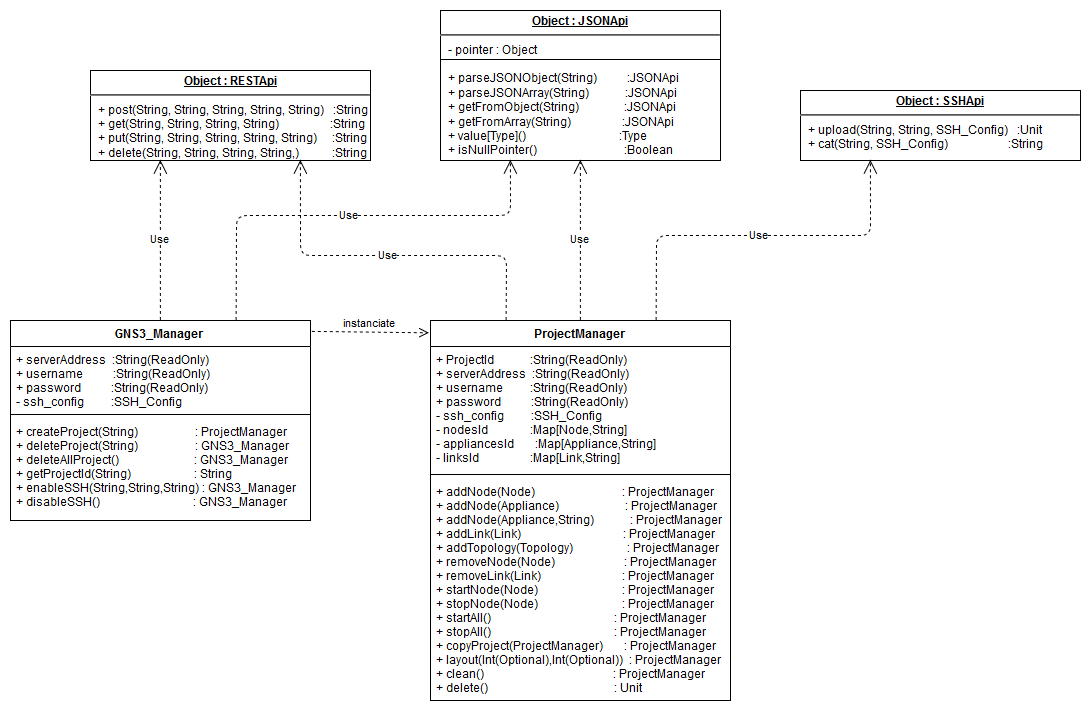

The diagram above was exported from draw.io. Its source (the exported page's mxGraphModel, read from the mxfile embedded in the PNG):
<mxGraphModel dx="1443" dy="824" grid="1" gridSize="10" guides="1" tooltips="1" connect="1" arrows="1" fold="1" page="1" pageScale="1" pageWidth="12000" pageHeight="1200" math="0" shadow="0">
  <root>
    <mxCell id="0" />
    <mxCell id="1" parent="0" />
    <mxCell id="2" value="GNS3_Manager" style="swimlane;fontStyle=1;align=center;verticalAlign=top;childLayout=stackLayout;horizontal=1;startSize=26;horizontalStack=0;resizeParent=1;resizeParentMax=0;resizeLast=0;collapsible=1;marginBottom=0;" vertex="1" parent="1">
      <mxGeometry x="350" y="568" width="300" height="200" as="geometry" />
    </mxCell>
    <mxCell id="3" value="+ serverAddress  :String(ReadOnly)&#10;+ username          :String(ReadOnly)&#10;+ password          :String(ReadOnly)&#10;- ssh_config         :SSH_Config&#10;&#10;" style="text;strokeColor=none;fillColor=none;align=left;verticalAlign=top;spacingLeft=4;spacingRight=4;overflow=hidden;rotatable=0;points=[[0,0.5],[1,0.5]];portConstraint=eastwest;" vertex="1" parent="2">
      <mxGeometry y="26" width="300" height="64" as="geometry" />
    </mxCell>
    <mxCell id="4" value="" style="line;strokeWidth=1;fillColor=none;align=left;verticalAlign=middle;spacingTop=-1;spacingLeft=3;spacingRight=3;rotatable=0;labelPosition=right;points=[];portConstraint=eastwest;" vertex="1" parent="2">
      <mxGeometry y="90" width="300" height="8" as="geometry" />
    </mxCell>
    <mxCell id="5" value="+ createProject(String)                   : ProjectManager&#10;+ deleteProject(String)                   : GNS3_Manager&#10;+ deleteAllProject()                         : GNS3_Manager&#10;+ getProjectId(String)                     : String&#10;+ enableSSH(String,String,String) : GNS3_Manager&#10;+ disableSSH()                               : GNS3_Manager" style="text;strokeColor=none;fillColor=none;align=left;verticalAlign=top;spacingLeft=4;spacingRight=4;overflow=hidden;rotatable=0;points=[[0,0.5],[1,0.5]];portConstraint=eastwest;" vertex="1" parent="2">
      <mxGeometry y="98" width="300" height="102" as="geometry" />
    </mxCell>
    <mxCell id="6" value="ProjectManager" style="swimlane;fontStyle=1;align=center;verticalAlign=top;childLayout=stackLayout;horizontal=1;startSize=26;horizontalStack=0;resizeParent=1;resizeParentMax=0;resizeLast=0;collapsible=1;marginBottom=0;" vertex="1" parent="1">
      <mxGeometry x="770" y="568" width="300" height="380" as="geometry" />
    </mxCell>
    <mxCell id="7" value="+ ProjectId            :String(ReadOnly)&#10;+ serverAddress  :String(ReadOnly)&#10;+ username         :String(ReadOnly)&#10;+ password          :String(ReadOnly)&#10;- ssh_config         :SSH_Config&#10;- nodesId              :Map[Node,String]&#10;- appliancesId       :Map[Appliance,String]&#10;- linksId                 :Map[Link,String]" style="text;strokeColor=none;fillColor=none;align=left;verticalAlign=top;spacingLeft=4;spacingRight=4;overflow=hidden;rotatable=0;points=[[0,0.5],[1,0.5]];portConstraint=eastwest;" vertex="1" parent="6">
      <mxGeometry y="26" width="300" height="124" as="geometry" />
    </mxCell>
    <mxCell id="8" value="" style="line;strokeWidth=1;fillColor=none;align=left;verticalAlign=middle;spacingTop=-1;spacingLeft=3;spacingRight=3;rotatable=0;labelPosition=right;points=[];portConstraint=eastwest;" vertex="1" parent="6">
      <mxGeometry y="150" width="300" height="8" as="geometry" />
    </mxCell>
    <mxCell id="9" value="+ addNode(Node)                             : ProjectManager&#10;+ addNode(Appliance)                      : ProjectManager&#10;+ addNode(Appliance,String)            : ProjectManager&#10;+ addLink(Link)                                  : ProjectManager&#10;+ addTopology(Topology)                  : ProjectManager&#10;+ removeNode(Node)                       : ProjectManager&#10;+ removeLink(Link)                           : ProjectManager&#10;+ startNode(Node)                            : ProjectManager&#10;+ stopNode(Node)                            : ProjectManager&#10;+ startAll()                                         : ProjectManager&#10;+ stopAll()                                         : ProjectManager&#10;+ copyProject(ProjectManager)       : ProjectManager&#10;+ layout(Int(Optional),Int(Optional))  : ProjectManager&#10;+ clean()                                           : ProjectManager&#10;+ delete()                                          : Unit" style="text;strokeColor=none;fillColor=none;align=left;verticalAlign=top;spacingLeft=4;spacingRight=4;overflow=hidden;rotatable=0;points=[[0,0.5],[1,0.5]];portConstraint=eastwest;" vertex="1" parent="6">
      <mxGeometry y="158" width="300" height="222" as="geometry" />
    </mxCell>
    <mxCell id="10" value="instanciate" style="html=1;verticalAlign=bottom;endArrow=open;dashed=1;endSize=8;exitX=1.004;exitY=0.055;exitDx=0;exitDy=0;exitPerimeter=0;entryX=-0.007;entryY=0.034;entryDx=0;entryDy=0;entryPerimeter=0;" edge="1" source="2" target="6" parent="1">
      <mxGeometry relative="1" as="geometry">
        <mxPoint x="590" y="438" as="sourcePoint" />
        <mxPoint x="510" y="438" as="targetPoint" />
      </mxGeometry>
    </mxCell>
    <mxCell id="11" value="&lt;p style=&quot;margin: 0px ; margin-top: 4px ; text-align: center ; text-decoration: underline&quot;&gt;&lt;b&gt;Object : RESTApi&lt;/b&gt;&lt;/p&gt;&lt;hr&gt;&lt;p style=&quot;margin: 0px ; margin-left: 8px&quot;&gt;+ post(String, String, String, String, String)&amp;nbsp;&amp;nbsp; :String&lt;br&gt;&lt;/p&gt;&lt;p style=&quot;margin: 0px ; margin-left: 8px&quot;&gt;+ get(String, String, String, String)&amp;nbsp;&amp;nbsp;&amp;nbsp;&amp;nbsp;&amp;nbsp;&amp;nbsp;&amp;nbsp;&amp;nbsp;&amp;nbsp;&amp;nbsp;&amp;nbsp;&amp;nbsp;&amp;nbsp;&amp;nbsp;&amp;nbsp;&amp;nbsp; :String&lt;/p&gt;&lt;p style=&quot;margin: 0px ; margin-left: 8px&quot;&gt;+ put(String, String, String, String, String)&amp;nbsp;&amp;nbsp;&amp;nbsp;&amp;nbsp; :String&lt;/p&gt;&lt;p style=&quot;margin: 0px ; margin-left: 8px&quot;&gt;+ delete(String, String, String, String,)&amp;nbsp;&amp;nbsp;&amp;nbsp;&amp;nbsp;&amp;nbsp;&amp;nbsp;&amp;nbsp;&amp;nbsp;&amp;nbsp;&amp;nbsp; :String&lt;/p&gt;" style="verticalAlign=top;align=left;overflow=fill;fontSize=12;fontFamily=Helvetica;html=1;" vertex="1" parent="1">
      <mxGeometry x="430" y="318" width="280" height="90" as="geometry" />
    </mxCell>
    <mxCell id="12" value="&lt;p style=&quot;margin: 0px ; margin-top: 4px ; text-align: center ; text-decoration: underline&quot;&gt;&lt;b&gt;Object : SSHApi&lt;br&gt;&lt;/b&gt;&lt;/p&gt;&lt;hr&gt;&lt;p style=&quot;margin: 0px ; margin-left: 8px&quot;&gt;+ upload(String, String, SSH_Config)&amp;nbsp;&amp;nbsp; :Unit&lt;br&gt;&lt;/p&gt;&lt;p style=&quot;margin: 0px ; margin-left: 8px&quot;&gt;+ cat(String, SSH_Config)&amp;nbsp;&amp;nbsp;&amp;nbsp;&amp;nbsp;&amp;nbsp;&amp;nbsp;&amp;nbsp;&amp;nbsp;&amp;nbsp;&amp;nbsp;&amp;nbsp;&amp;nbsp;&amp;nbsp;&amp;nbsp;&amp;nbsp;&amp;nbsp;&amp;nbsp;&amp;nbsp;&amp;nbsp; :String&lt;/p&gt;" style="verticalAlign=top;align=left;overflow=fill;fontSize=12;fontFamily=Helvetica;html=1;" vertex="1" parent="1">
      <mxGeometry x="1140" y="338" width="280" height="70" as="geometry" />
    </mxCell>
    <mxCell id="13" value="&lt;p style=&quot;margin: 0px ; margin-top: 4px ; text-align: center ; text-decoration: underline&quot;&gt;&lt;b&gt;Object : JSONApi&lt;br&gt;&lt;/b&gt;&lt;/p&gt;&lt;hr&gt;&lt;p style=&quot;margin: 0px ; margin-left: 8px&quot;&gt;- pointer : Object&lt;br&gt;&lt;/p&gt;&lt;p style=&quot;margin: 0px ; margin-left: 8px&quot;&gt;&lt;br&gt;&lt;/p&gt;&lt;p style=&quot;margin: 0px ; margin-left: 8px&quot;&gt;+ parseJSONObject(String)&amp;nbsp;&amp;nbsp;&amp;nbsp;&amp;nbsp;&amp;nbsp;&amp;nbsp;&amp;nbsp;&amp;nbsp;&amp;nbsp; :JSONApi&lt;/p&gt;&lt;p style=&quot;margin: 0px ; margin-left: 8px&quot;&gt;+ parseJSONArray(String)&amp;nbsp;&amp;nbsp;&amp;nbsp;&amp;nbsp;&amp;nbsp;&amp;nbsp;&amp;nbsp;&amp;nbsp;&amp;nbsp;&amp;nbsp;&amp;nbsp; :JSONApi&lt;/p&gt;&lt;p style=&quot;margin: 0px ; margin-left: 8px&quot;&gt;+ getFromObject(String)&amp;nbsp;&amp;nbsp;&amp;nbsp; &amp;nbsp; &amp;nbsp; &amp;nbsp; &amp;nbsp; &amp;nbsp;&amp;nbsp; :JSONApi&lt;/p&gt;&lt;p style=&quot;margin: 0px ; margin-left: 8px&quot;&gt;+ getFromArray(String)&amp;nbsp;&amp;nbsp;&amp;nbsp;&amp;nbsp;&amp;nbsp;&amp;nbsp;&amp;nbsp;&amp;nbsp;&amp;nbsp;&amp;nbsp;&amp;nbsp;&amp;nbsp;&amp;nbsp;&amp;nbsp;&amp;nbsp;&amp;nbsp; :JSONApi&lt;/p&gt;&lt;p style=&quot;margin: 0px ; margin-left: 8px&quot;&gt;+ value[Type]()&amp;nbsp;&amp;nbsp;&amp;nbsp;&amp;nbsp;&amp;nbsp;&amp;nbsp;&amp;nbsp;&amp;nbsp;&amp;nbsp;&amp;nbsp;&amp;nbsp;&amp;nbsp;&amp;nbsp;&amp;nbsp;&amp;nbsp;&amp;nbsp;&amp;nbsp;&amp;nbsp;&amp;nbsp;&amp;nbsp;&amp;nbsp;&amp;nbsp;&amp;nbsp;&amp;nbsp;&amp;nbsp;&amp;nbsp;&amp;nbsp;&amp;nbsp;&amp;nbsp;&amp;nbsp; :Type&lt;/p&gt;&lt;p style=&quot;margin: 0px ; margin-left: 8px&quot;&gt;+ isNullPointer()&amp;nbsp;&amp;nbsp;&amp;nbsp;&amp;nbsp;&amp;nbsp;&amp;nbsp;&amp;nbsp;&amp;nbsp;&amp;nbsp;&amp;nbsp;&amp;nbsp;&amp;nbsp;&amp;nbsp;&amp;nbsp;&amp;nbsp;&amp;nbsp;&amp;nbsp;&amp;nbsp;&amp;nbsp;&amp;nbsp;&amp;nbsp;&amp;nbsp;&amp;nbsp;&amp;nbsp;&amp;nbsp;&amp;nbsp;&amp;nbsp;&amp;nbsp; :Boolean&lt;br&gt;&lt;/p&gt;" style="verticalAlign=top;align=left;overflow=fill;fontSize=12;fontFamily=Helvetica;html=1;" vertex="1" parent="1">
      <mxGeometry x="780" y="258" width="280" height="150" as="geometry" />
    </mxCell>
    <mxCell id="14" value="" style="line;strokeWidth=1;fillColor=none;align=left;verticalAlign=middle;spacingTop=-1;spacingLeft=3;spacingRight=3;rotatable=0;labelPosition=right;points=[];portConstraint=eastwest;" vertex="1" parent="1">
      <mxGeometry x="780" y="303" width="280" height="8" as="geometry" />
    </mxCell>
    <mxCell id="15" value="Use" style="endArrow=open;endSize=12;dashed=1;html=1;exitX=0.25;exitY=0;exitDx=0;exitDy=0;entryX=0.75;entryY=1;entryDx=0;entryDy=0;" edge="1" source="6" target="11" parent="1">
      <mxGeometry width="160" relative="1" as="geometry">
        <mxPoint x="360" y="898" as="sourcePoint" />
        <mxPoint x="660" y="508" as="targetPoint" />
        <Array as="points">
          <mxPoint x="846" y="503" />
          <mxPoint x="640" y="503" />
        </Array>
      </mxGeometry>
    </mxCell>
    <mxCell id="16" value="Use" style="endArrow=open;endSize=12;dashed=1;html=1;entryX=0.25;entryY=1;entryDx=0;entryDy=0;exitX=0.5;exitY=0;exitDx=0;exitDy=0;" edge="1" source="2" target="11" parent="1">
      <mxGeometry width="160" relative="1" as="geometry">
        <mxPoint x="410" y="478" as="sourcePoint" />
        <mxPoint x="520" y="538" as="targetPoint" />
      </mxGeometry>
    </mxCell>
    <mxCell id="17" value="Use" style="endArrow=open;endSize=12;dashed=1;html=1;exitX=0.75;exitY=0;exitDx=0;exitDy=0;entryX=0.25;entryY=1;entryDx=0;entryDy=0;" edge="1" source="2" target="13" parent="1">
      <mxGeometry width="160" relative="1" as="geometry">
        <mxPoint x="350" y="855.5" as="sourcePoint" />
        <mxPoint x="510" y="855.5" as="targetPoint" />
        <Array as="points">
          <mxPoint x="576" y="463" />
          <mxPoint x="850" y="463" />
        </Array>
      </mxGeometry>
    </mxCell>
    <mxCell id="18" value="Use" style="endArrow=open;endSize=12;dashed=1;html=1;exitX=0.5;exitY=0;exitDx=0;exitDy=0;entryX=0.5;entryY=1;entryDx=0;entryDy=0;" edge="1" source="6" target="13" parent="1">
      <mxGeometry width="160" relative="1" as="geometry">
        <mxPoint x="920" y="498" as="sourcePoint" />
        <mxPoint x="1080" y="498" as="targetPoint" />
      </mxGeometry>
    </mxCell>
    <mxCell id="19" value="Use" style="endArrow=open;endSize=12;dashed=1;html=1;exitX=0.75;exitY=0;exitDx=0;exitDy=0;entryX=0.25;entryY=1;entryDx=0;entryDy=0;" edge="1" source="6" target="12" parent="1">
      <mxGeometry width="160" relative="1" as="geometry">
        <mxPoint x="1219.8571428571431" y="674.0714285714287" as="sourcePoint" />
        <mxPoint x="1030" y="553" as="targetPoint" />
        <Array as="points">
          <mxPoint x="996" y="483" />
          <mxPoint x="1210" y="483" />
        </Array>
      </mxGeometry>
    </mxCell>
  </root>
</mxGraphModel>